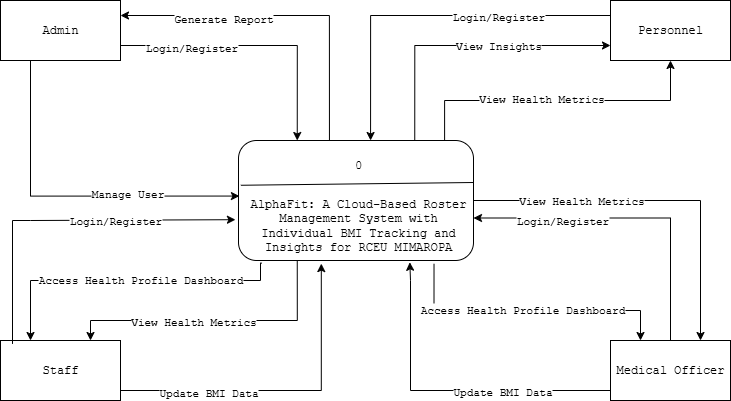

The diagram above was exported from draw.io. Its source (the exported page's mxGraphModel, read from the mxfile embedded in the PNG):
<mxGraphModel dx="1042" dy="658" grid="1" gridSize="10" guides="1" tooltips="1" connect="1" arrows="1" fold="1" page="1" pageScale="1" pageWidth="850" pageHeight="1100" math="0" shadow="0">
  <root>
    <mxCell id="0" />
    <mxCell id="1" parent="0" />
    <mxCell id="7jAyIwvW128IW01-eJ1U-19" value="" style="group" vertex="1" connectable="0" parent="1">
      <mxGeometry x="70" y="120" width="730" height="400" as="geometry" />
    </mxCell>
    <mxCell id="zQYrHwf4yj0-J_P7AS9o-15" style="edgeStyle=orthogonalEdgeStyle;rounded=0;orthogonalLoop=1;jettySize=auto;html=1;exitX=0.5;exitY=1;exitDx=0;exitDy=0;entryX=0.004;entryY=0.463;entryDx=0;entryDy=0;entryPerimeter=0;fontFamily=Courier New;" parent="7jAyIwvW128IW01-eJ1U-19" source="zQYrHwf4yj0-J_P7AS9o-2" target="G8hLH8iOhwdQDlKR32ca-1" edge="1">
      <mxGeometry relative="1" as="geometry">
        <Array as="points">
          <mxPoint x="30" y="60" />
          <mxPoint x="30" y="196" />
        </Array>
        <mxPoint x="280" y="195" as="targetPoint" />
      </mxGeometry>
    </mxCell>
    <mxCell id="zQYrHwf4yj0-J_P7AS9o-34" value="Manage User" style="edgeLabel;html=1;align=center;verticalAlign=middle;resizable=0;points=[];fontFamily=Courier New;" parent="zQYrHwf4yj0-J_P7AS9o-15" vertex="1" connectable="0">
      <mxGeometry x="0.3987" y="2" relative="1" as="geometry">
        <mxPoint as="offset" />
      </mxGeometry>
    </mxCell>
    <mxCell id="zQYrHwf4yj0-J_P7AS9o-2" value="Admin" style="rounded=0;whiteSpace=wrap;html=1;fontFamily=Courier New;" parent="7jAyIwvW128IW01-eJ1U-19" vertex="1">
      <mxGeometry width="120" height="60" as="geometry" />
    </mxCell>
    <mxCell id="zQYrHwf4yj0-J_P7AS9o-3" value="Personnel" style="rounded=0;whiteSpace=wrap;html=1;fontFamily=Courier New;" parent="7jAyIwvW128IW01-eJ1U-19" vertex="1">
      <mxGeometry x="610" width="120" height="60" as="geometry" />
    </mxCell>
    <mxCell id="zQYrHwf4yj0-J_P7AS9o-4" value="Staff" style="rounded=0;whiteSpace=wrap;html=1;fontFamily=Courier New;" parent="7jAyIwvW128IW01-eJ1U-19" vertex="1">
      <mxGeometry y="340" width="120" height="60" as="geometry" />
    </mxCell>
    <mxCell id="zQYrHwf4yj0-J_P7AS9o-21" style="edgeStyle=orthogonalEdgeStyle;rounded=0;orthogonalLoop=1;jettySize=auto;html=1;exitX=0.5;exitY=0;exitDx=0;exitDy=0;entryX=1;entryY=0.25;entryDx=0;entryDy=0;fontFamily=Courier New;" parent="7jAyIwvW128IW01-eJ1U-19" source="zQYrHwf4yj0-J_P7AS9o-5" target="G8hLH8iOhwdQDlKR32ca-3" edge="1">
      <mxGeometry relative="1" as="geometry">
        <mxPoint x="430" y="195" as="targetPoint" />
      </mxGeometry>
    </mxCell>
    <mxCell id="zQYrHwf4yj0-J_P7AS9o-43" value="Login/Register" style="edgeLabel;html=1;align=center;verticalAlign=middle;resizable=0;points=[];fontFamily=Courier New;" parent="zQYrHwf4yj0-J_P7AS9o-21" vertex="1" connectable="0">
      <mxGeometry x="0.4434" y="3" relative="1" as="geometry">
        <mxPoint as="offset" />
      </mxGeometry>
    </mxCell>
    <mxCell id="zQYrHwf4yj0-J_P7AS9o-5" value="Medical Officer" style="rounded=0;whiteSpace=wrap;html=1;fontFamily=Courier New;" parent="7jAyIwvW128IW01-eJ1U-19" vertex="1">
      <mxGeometry x="610" y="340" width="120" height="60" as="geometry" />
    </mxCell>
    <mxCell id="zQYrHwf4yj0-J_P7AS9o-18" style="edgeStyle=orthogonalEdgeStyle;rounded=0;orthogonalLoop=1;jettySize=auto;html=1;exitX=0;exitY=0.25;exitDx=0;exitDy=0;entryX=0.562;entryY=0;entryDx=0;entryDy=0;entryPerimeter=0;fontFamily=Courier New;" parent="7jAyIwvW128IW01-eJ1U-19" source="zQYrHwf4yj0-J_P7AS9o-3" target="G8hLH8iOhwdQDlKR32ca-1" edge="1">
      <mxGeometry relative="1" as="geometry">
        <mxPoint x="360.4000000000001" y="120.45000000000005" as="targetPoint" />
      </mxGeometry>
    </mxCell>
    <mxCell id="zQYrHwf4yj0-J_P7AS9o-35" value="Login/Register" style="edgeLabel;html=1;align=center;verticalAlign=middle;resizable=0;points=[];fontFamily=Courier New;" parent="zQYrHwf4yj0-J_P7AS9o-18" vertex="1" connectable="0">
      <mxGeometry x="-0.3804" y="1" relative="1" as="geometry">
        <mxPoint as="offset" />
      </mxGeometry>
    </mxCell>
    <mxCell id="zQYrHwf4yj0-J_P7AS9o-19" style="edgeStyle=orthogonalEdgeStyle;rounded=0;orthogonalLoop=1;jettySize=auto;html=1;entryX=0.729;entryY=1.015;entryDx=0;entryDy=0;entryPerimeter=0;fontFamily=Courier New;" parent="7jAyIwvW128IW01-eJ1U-19" source="zQYrHwf4yj0-J_P7AS9o-5" target="G8hLH8iOhwdQDlKR32ca-1" edge="1">
      <mxGeometry relative="1" as="geometry">
        <Array as="points">
          <mxPoint x="410" y="390" />
          <mxPoint x="410" y="280" />
          <mxPoint x="409" y="280" />
        </Array>
        <mxPoint x="370" y="270" as="targetPoint" />
      </mxGeometry>
    </mxCell>
    <mxCell id="zQYrHwf4yj0-J_P7AS9o-42" value="Update BMI Data" style="edgeLabel;html=1;align=center;verticalAlign=middle;resizable=0;points=[];fontFamily=Courier New;" parent="zQYrHwf4yj0-J_P7AS9o-19" vertex="1" connectable="0">
      <mxGeometry x="-0.3361" y="1" relative="1" as="geometry">
        <mxPoint as="offset" />
      </mxGeometry>
    </mxCell>
    <mxCell id="zQYrHwf4yj0-J_P7AS9o-27" style="edgeStyle=orthogonalEdgeStyle;rounded=0;orthogonalLoop=1;jettySize=auto;html=1;exitX=1;exitY=0.75;exitDx=0;exitDy=0;entryX=0.25;entryY=0;entryDx=0;entryDy=0;fontFamily=Courier New;" parent="7jAyIwvW128IW01-eJ1U-19" source="zQYrHwf4yj0-J_P7AS9o-2" target="G8hLH8iOhwdQDlKR32ca-1" edge="1">
      <mxGeometry relative="1" as="geometry">
        <Array as="points">
          <mxPoint x="297" y="45" />
        </Array>
        <mxPoint x="280.45000000000005" y="174" as="targetPoint" />
      </mxGeometry>
    </mxCell>
    <mxCell id="zQYrHwf4yj0-J_P7AS9o-33" value="Login/Register" style="edgeLabel;html=1;align=center;verticalAlign=middle;resizable=0;points=[];fontFamily=Courier New;" parent="zQYrHwf4yj0-J_P7AS9o-27" vertex="1" connectable="0">
      <mxGeometry x="-0.4868" y="-2" relative="1" as="geometry">
        <mxPoint as="offset" />
      </mxGeometry>
    </mxCell>
    <mxCell id="zQYrHwf4yj0-J_P7AS9o-28" style="edgeStyle=orthogonalEdgeStyle;rounded=0;orthogonalLoop=1;jettySize=auto;html=1;exitX=0.1;exitY=0.057;exitDx=0;exitDy=0;entryX=-0.013;entryY=0.66;entryDx=0;entryDy=0;entryPerimeter=0;fontFamily=Courier New;exitPerimeter=0;" parent="7jAyIwvW128IW01-eJ1U-19" source="zQYrHwf4yj0-J_P7AS9o-4" target="G8hLH8iOhwdQDlKR32ca-1" edge="1">
      <mxGeometry relative="1" as="geometry">
        <mxPoint x="279.54999999999995" y="214.35000000000002" as="targetPoint" />
        <Array as="points">
          <mxPoint x="12" y="220" />
          <mxPoint x="30" y="220" />
        </Array>
      </mxGeometry>
    </mxCell>
    <mxCell id="zQYrHwf4yj0-J_P7AS9o-37" value="Login/Register" style="edgeLabel;html=1;align=center;verticalAlign=middle;resizable=0;points=[];fontFamily=Courier New;" parent="zQYrHwf4yj0-J_P7AS9o-28" vertex="1" connectable="0">
      <mxGeometry x="0.3067" y="-1" relative="1" as="geometry">
        <mxPoint as="offset" />
      </mxGeometry>
    </mxCell>
    <mxCell id="zQYrHwf4yj0-J_P7AS9o-31" style="edgeStyle=orthogonalEdgeStyle;rounded=0;orthogonalLoop=1;jettySize=auto;html=1;exitX=1;exitY=0.25;exitDx=0;exitDy=0;entryX=0.272;entryY=0.954;entryDx=0;entryDy=0;entryPerimeter=0;fontFamily=Courier New;" parent="7jAyIwvW128IW01-eJ1U-19" source="zQYrHwf4yj0-J_P7AS9o-4" edge="1">
      <mxGeometry relative="1" as="geometry">
        <mxPoint x="320.79999999999995" y="263.0999999999999" as="targetPoint" />
        <Array as="points">
          <mxPoint x="120" y="390" />
          <mxPoint x="321" y="390" />
        </Array>
      </mxGeometry>
    </mxCell>
    <mxCell id="zQYrHwf4yj0-J_P7AS9o-40" value="Update BMI Data" style="edgeLabel;html=1;align=center;verticalAlign=middle;resizable=0;points=[];fontFamily=Courier New;" parent="zQYrHwf4yj0-J_P7AS9o-31" vertex="1" connectable="0">
      <mxGeometry x="-0.3296" y="-2" relative="1" as="geometry">
        <mxPoint as="offset" />
      </mxGeometry>
    </mxCell>
    <mxCell id="7jAyIwvW128IW01-eJ1U-2" value="" style="edgeStyle=orthogonalEdgeStyle;rounded=0;orthogonalLoop=1;jettySize=auto;html=1;exitX=0.387;exitY=0.002;exitDx=0;exitDy=0;exitPerimeter=0;entryX=1;entryY=0.25;entryDx=0;entryDy=0;" edge="1" parent="7jAyIwvW128IW01-eJ1U-19" source="G8hLH8iOhwdQDlKR32ca-1" target="zQYrHwf4yj0-J_P7AS9o-2">
      <mxGeometry relative="1" as="geometry">
        <mxPoint x="327.5" y="20" as="targetPoint" />
      </mxGeometry>
    </mxCell>
    <mxCell id="7jAyIwvW128IW01-eJ1U-3" value="&lt;font face=&quot;Courier New&quot;&gt;Generate Report&lt;/font&gt;" style="edgeLabel;html=1;align=center;verticalAlign=middle;resizable=0;points=[];" vertex="1" connectable="0" parent="7jAyIwvW128IW01-eJ1U-2">
      <mxGeometry x="0.3907" y="3" relative="1" as="geometry">
        <mxPoint as="offset" />
      </mxGeometry>
    </mxCell>
    <mxCell id="7jAyIwvW128IW01-eJ1U-6" style="edgeStyle=orthogonalEdgeStyle;rounded=0;orthogonalLoop=1;jettySize=auto;html=1;exitX=0.1;exitY=1.022;exitDx=0;exitDy=0;entryX=0.25;entryY=0;entryDx=0;entryDy=0;exitPerimeter=0;" edge="1" parent="7jAyIwvW128IW01-eJ1U-19" source="G8hLH8iOhwdQDlKR32ca-1" target="zQYrHwf4yj0-J_P7AS9o-4">
      <mxGeometry relative="1" as="geometry">
        <Array as="points">
          <mxPoint x="260" y="263" />
          <mxPoint x="260" y="280" />
          <mxPoint x="30" y="280" />
        </Array>
      </mxGeometry>
    </mxCell>
    <mxCell id="7jAyIwvW128IW01-eJ1U-7" value="Text" style="edgeLabel;html=1;align=center;verticalAlign=middle;resizable=0;points=[];" vertex="1" connectable="0" parent="7jAyIwvW128IW01-eJ1U-6">
      <mxGeometry x="-0.3467" relative="1" as="geometry">
        <mxPoint as="offset" />
      </mxGeometry>
    </mxCell>
    <mxCell id="7jAyIwvW128IW01-eJ1U-8" value="&lt;span style=&quot;font-family: &amp;quot;Courier New&amp;quot;;&quot;&gt;Access Health Profile Dashboard&lt;/span&gt;" style="edgeLabel;html=1;align=center;verticalAlign=middle;resizable=0;points=[];" vertex="1" connectable="0" parent="7jAyIwvW128IW01-eJ1U-6">
      <mxGeometry x="0.0549" y="-1" relative="1" as="geometry">
        <mxPoint x="24" as="offset" />
      </mxGeometry>
    </mxCell>
    <mxCell id="7jAyIwvW128IW01-eJ1U-9" style="edgeStyle=orthogonalEdgeStyle;rounded=0;orthogonalLoop=1;jettySize=auto;html=1;exitX=0.25;exitY=1;exitDx=0;exitDy=0;entryX=0.75;entryY=0;entryDx=0;entryDy=0;" edge="1" parent="7jAyIwvW128IW01-eJ1U-19" source="G8hLH8iOhwdQDlKR32ca-1" target="zQYrHwf4yj0-J_P7AS9o-4">
      <mxGeometry relative="1" as="geometry">
        <Array as="points">
          <mxPoint x="297" y="320" />
          <mxPoint x="90" y="320" />
        </Array>
      </mxGeometry>
    </mxCell>
    <mxCell id="7jAyIwvW128IW01-eJ1U-10" value="&lt;span style=&quot;font-family: &amp;quot;Courier New&amp;quot;;&quot;&gt;View Health Metrics&lt;/span&gt;" style="edgeLabel;html=1;align=center;verticalAlign=middle;resizable=0;points=[];" vertex="1" connectable="0" parent="7jAyIwvW128IW01-eJ1U-9">
      <mxGeometry x="0.1437" y="1" relative="1" as="geometry">
        <mxPoint as="offset" />
      </mxGeometry>
    </mxCell>
    <mxCell id="7jAyIwvW128IW01-eJ1U-11" style="edgeStyle=orthogonalEdgeStyle;rounded=0;orthogonalLoop=1;jettySize=auto;html=1;exitX=1;exitY=0.5;exitDx=0;exitDy=0;entryX=0.75;entryY=0;entryDx=0;entryDy=0;" edge="1" parent="7jAyIwvW128IW01-eJ1U-19" source="G8hLH8iOhwdQDlKR32ca-1" target="zQYrHwf4yj0-J_P7AS9o-5">
      <mxGeometry relative="1" as="geometry" />
    </mxCell>
    <mxCell id="7jAyIwvW128IW01-eJ1U-12" value="&lt;span style=&quot;font-family: &amp;quot;Courier New&amp;quot;;&quot;&gt;View Health Metrics&lt;/span&gt;" style="edgeLabel;html=1;align=center;verticalAlign=middle;resizable=0;points=[];" vertex="1" connectable="0" parent="7jAyIwvW128IW01-eJ1U-11">
      <mxGeometry x="-0.5433" y="2" relative="1" as="geometry">
        <mxPoint x="23" y="2" as="offset" />
      </mxGeometry>
    </mxCell>
    <mxCell id="7jAyIwvW128IW01-eJ1U-13" style="edgeStyle=orthogonalEdgeStyle;rounded=0;orthogonalLoop=1;jettySize=auto;html=1;exitX=0.832;exitY=1.028;exitDx=0;exitDy=0;entryX=0.25;entryY=0;entryDx=0;entryDy=0;exitPerimeter=0;" edge="1" parent="7jAyIwvW128IW01-eJ1U-19" source="G8hLH8iOhwdQDlKR32ca-1" target="zQYrHwf4yj0-J_P7AS9o-5">
      <mxGeometry relative="1" as="geometry">
        <Array as="points">
          <mxPoint x="434" y="310" />
          <mxPoint x="640" y="310" />
        </Array>
      </mxGeometry>
    </mxCell>
    <mxCell id="7jAyIwvW128IW01-eJ1U-14" value="&lt;span style=&quot;font-family: &amp;quot;Courier New&amp;quot;;&quot;&gt;Access Health Profile Dashboard&lt;/span&gt;" style="edgeLabel;html=1;align=center;verticalAlign=middle;resizable=0;points=[];" vertex="1" connectable="0" parent="7jAyIwvW128IW01-eJ1U-13">
      <mxGeometry x="-0.0468" y="1" relative="1" as="geometry">
        <mxPoint as="offset" />
      </mxGeometry>
    </mxCell>
    <mxCell id="7jAyIwvW128IW01-eJ1U-15" style="edgeStyle=orthogonalEdgeStyle;rounded=0;orthogonalLoop=1;jettySize=auto;html=1;exitX=0.75;exitY=0;exitDx=0;exitDy=0;entryX=0;entryY=0.75;entryDx=0;entryDy=0;" edge="1" parent="7jAyIwvW128IW01-eJ1U-19" source="G8hLH8iOhwdQDlKR32ca-1" target="zQYrHwf4yj0-J_P7AS9o-3">
      <mxGeometry relative="1" as="geometry" />
    </mxCell>
    <mxCell id="7jAyIwvW128IW01-eJ1U-16" value="&lt;span style=&quot;font-family: &amp;quot;Courier New&amp;quot;;&quot;&gt;View Insights&lt;/span&gt;" style="edgeLabel;html=1;align=center;verticalAlign=middle;resizable=0;points=[];" vertex="1" connectable="0" parent="7jAyIwvW128IW01-eJ1U-15">
      <mxGeometry x="0.2212" relative="1" as="geometry">
        <mxPoint as="offset" />
      </mxGeometry>
    </mxCell>
    <mxCell id="7jAyIwvW128IW01-eJ1U-17" style="edgeStyle=orthogonalEdgeStyle;rounded=0;orthogonalLoop=1;jettySize=auto;html=1;exitX=0.877;exitY=-0.005;exitDx=0;exitDy=0;entryX=0.5;entryY=1;entryDx=0;entryDy=0;exitPerimeter=0;" edge="1" parent="7jAyIwvW128IW01-eJ1U-19" source="G8hLH8iOhwdQDlKR32ca-1" target="zQYrHwf4yj0-J_P7AS9o-3">
      <mxGeometry relative="1" as="geometry" />
    </mxCell>
    <mxCell id="7jAyIwvW128IW01-eJ1U-18" value="&lt;font face=&quot;Courier New&quot;&gt;View Health Metrics&lt;/font&gt;" style="edgeLabel;html=1;align=center;verticalAlign=middle;resizable=0;points=[];" vertex="1" connectable="0" parent="7jAyIwvW128IW01-eJ1U-17">
      <mxGeometry x="-0.1084" y="2" relative="1" as="geometry">
        <mxPoint as="offset" />
      </mxGeometry>
    </mxCell>
    <mxCell id="G8hLH8iOhwdQDlKR32ca-1" value="" style="rounded=1;whiteSpace=wrap;html=1;fontFamily=Courier New;" parent="7jAyIwvW128IW01-eJ1U-19" vertex="1">
      <mxGeometry x="238" y="140" width="235" height="120" as="geometry" />
    </mxCell>
    <mxCell id="G8hLH8iOhwdQDlKR32ca-2" value="" style="endArrow=none;html=1;rounded=0;exitX=0.01;exitY=0.373;exitDx=0;exitDy=0;exitPerimeter=0;entryX=1.002;entryY=0.35;entryDx=0;entryDy=0;entryPerimeter=0;fontFamily=Courier New;" parent="7jAyIwvW128IW01-eJ1U-19" source="G8hLH8iOhwdQDlKR32ca-1" target="G8hLH8iOhwdQDlKR32ca-1" edge="1">
      <mxGeometry width="50" height="50" relative="1" as="geometry">
        <mxPoint x="353" y="-70" as="sourcePoint" />
        <mxPoint x="403" y="-120" as="targetPoint" />
      </mxGeometry>
    </mxCell>
    <mxCell id="G8hLH8iOhwdQDlKR32ca-3" value="&lt;font&gt;AlphaFit: A Cloud-Based Roster Management System with Individual BMI Tracking and Insights for RCEU MIMAROPA&lt;/font&gt;" style="text;html=1;align=center;verticalAlign=middle;whiteSpace=wrap;rounded=0;fontFamily=Courier New;" parent="7jAyIwvW128IW01-eJ1U-19" vertex="1">
      <mxGeometry x="243" y="210" width="230" height="30" as="geometry" />
    </mxCell>
    <mxCell id="G8hLH8iOhwdQDlKR32ca-4" value="&lt;font&gt;0&lt;/font&gt;" style="text;html=1;align=center;verticalAlign=middle;whiteSpace=wrap;rounded=0;fontFamily=Courier New;" parent="7jAyIwvW128IW01-eJ1U-19" vertex="1">
      <mxGeometry x="328" y="150" width="60" height="30" as="geometry" />
    </mxCell>
  </root>
</mxGraphModel>